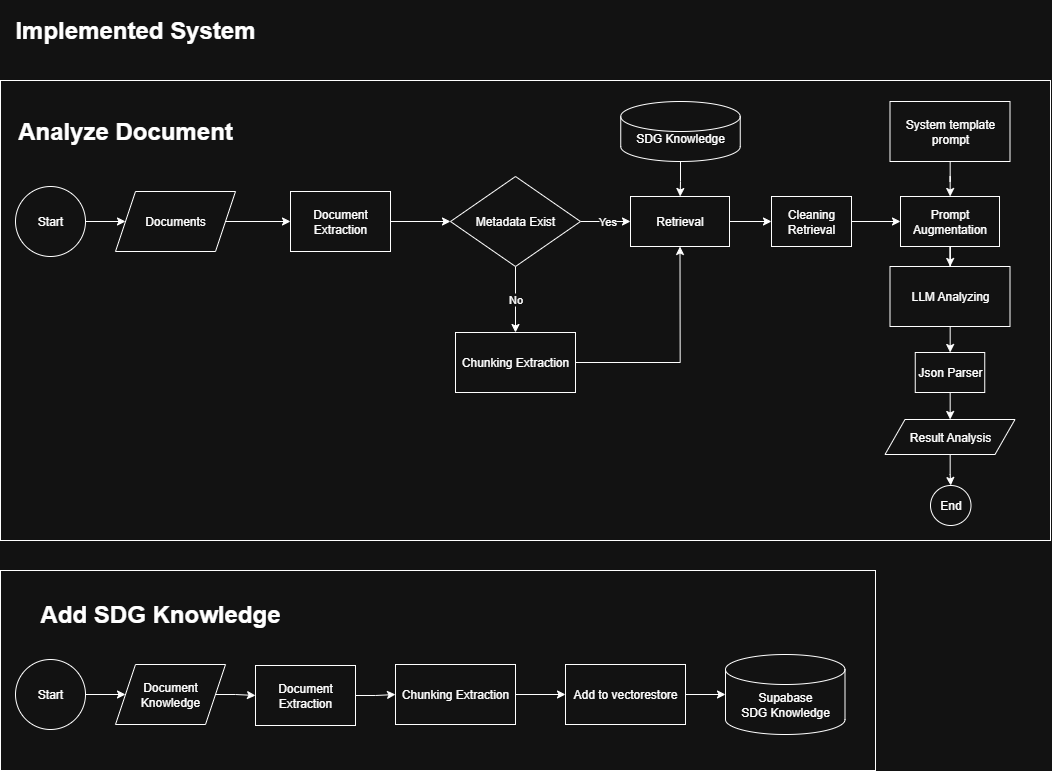

The diagram above was exported from draw.io. Its source (the exported page's mxGraphModel, read from the mxfile embedded in the PNG):
<mxGraphModel dx="2620" dy="2723" grid="1" gridSize="10" guides="1" tooltips="1" connect="1" arrows="1" fold="1" page="1" pageScale="1" pageWidth="1100" pageHeight="850" math="0" shadow="0">
  <root>
    <mxCell id="0" />
    <mxCell id="1" parent="0" />
    <mxCell id="2" value="" style="rounded=0;whiteSpace=wrap;html=1;" vertex="1" parent="1">
      <mxGeometry x="30" y="600" width="875" height="200" as="geometry" />
    </mxCell>
    <mxCell id="3" value="" style="rounded=0;whiteSpace=wrap;html=1;" vertex="1" parent="1">
      <mxGeometry x="30" y="110" width="1050" height="460" as="geometry" />
    </mxCell>
    <mxCell id="4" value="&lt;h1&gt;Analyze Document&lt;/h1&gt;" style="text;html=1;align=center;verticalAlign=middle;whiteSpace=wrap;rounded=0;" vertex="1" parent="1">
      <mxGeometry x="45" y="131" width="220" height="60" as="geometry" />
    </mxCell>
    <mxCell id="5" style="edgeStyle=orthogonalEdgeStyle;rounded=0;orthogonalLoop=1;jettySize=auto;html=1;entryX=0;entryY=0.5;entryDx=0;entryDy=0;" edge="1" source="6" target="8" parent="1">
      <mxGeometry relative="1" as="geometry" />
    </mxCell>
    <mxCell id="6" value="Documents" style="shape=parallelogram;perimeter=parallelogramPerimeter;whiteSpace=wrap;html=1;fixedSize=1;" vertex="1" parent="1">
      <mxGeometry x="145" y="221" width="120" height="60" as="geometry" />
    </mxCell>
    <mxCell id="7" value="" style="edgeStyle=orthogonalEdgeStyle;rounded=0;orthogonalLoop=1;jettySize=auto;html=1;" edge="1" source="8" target="12" parent="1">
      <mxGeometry relative="1" as="geometry" />
    </mxCell>
    <mxCell id="8" value="Document Extraction" style="rounded=0;whiteSpace=wrap;html=1;" vertex="1" parent="1">
      <mxGeometry x="320" y="221" width="100" height="60" as="geometry" />
    </mxCell>
    <mxCell id="9" value="&lt;h1&gt;Implemented System&lt;/h1&gt;" style="text;html=1;align=center;verticalAlign=middle;whiteSpace=wrap;rounded=0;" vertex="1" parent="1">
      <mxGeometry x="30" y="30" width="270" height="60" as="geometry" />
    </mxCell>
    <mxCell id="10" value="Yes" style="edgeStyle=orthogonalEdgeStyle;rounded=0;orthogonalLoop=1;jettySize=auto;html=1;" edge="1" source="12" target="14" parent="1">
      <mxGeometry relative="1" as="geometry" />
    </mxCell>
    <mxCell id="11" value="No" style="edgeStyle=orthogonalEdgeStyle;rounded=0;orthogonalLoop=1;jettySize=auto;html=1;" edge="1" source="12" target="20" parent="1">
      <mxGeometry relative="1" as="geometry" />
    </mxCell>
    <mxCell id="12" value="Metadata Exist" style="rhombus;whiteSpace=wrap;html=1;rounded=0;" vertex="1" parent="1">
      <mxGeometry x="480" y="206" width="130" height="90" as="geometry" />
    </mxCell>
    <mxCell id="13" value="" style="edgeStyle=orthogonalEdgeStyle;rounded=0;orthogonalLoop=1;jettySize=auto;html=1;" edge="1" source="14" target="18" parent="1">
      <mxGeometry relative="1" as="geometry" />
    </mxCell>
    <mxCell id="14" value="Retrieval" style="whiteSpace=wrap;html=1;rounded=0;" vertex="1" parent="1">
      <mxGeometry x="660" y="226" width="99" height="50" as="geometry" />
    </mxCell>
    <mxCell id="15" value="" style="edgeStyle=orthogonalEdgeStyle;rounded=0;orthogonalLoop=1;jettySize=auto;html=1;" edge="1" source="16" target="14" parent="1">
      <mxGeometry relative="1" as="geometry" />
    </mxCell>
    <mxCell id="16" value="SDG Knowledge" style="shape=cylinder3;whiteSpace=wrap;html=1;boundedLbl=1;backgroundOutline=1;size=15;" vertex="1" parent="1">
      <mxGeometry x="650.25" y="131" width="119.5" height="60" as="geometry" />
    </mxCell>
    <mxCell id="17" value="" style="edgeStyle=orthogonalEdgeStyle;rounded=0;orthogonalLoop=1;jettySize=auto;html=1;" edge="1" source="18" target="22" parent="1">
      <mxGeometry relative="1" as="geometry" />
    </mxCell>
    <mxCell id="18" value="Cleaning Retrieval" style="whiteSpace=wrap;html=1;rounded=0;" vertex="1" parent="1">
      <mxGeometry x="801" y="226" width="80" height="50" as="geometry" />
    </mxCell>
    <mxCell id="19" style="edgeStyle=orthogonalEdgeStyle;rounded=0;orthogonalLoop=1;jettySize=auto;html=1;entryX=0.5;entryY=1;entryDx=0;entryDy=0;" edge="1" source="20" target="14" parent="1">
      <mxGeometry relative="1" as="geometry" />
    </mxCell>
    <mxCell id="20" value="Chunking Extraction" style="whiteSpace=wrap;html=1;rounded=0;" vertex="1" parent="1">
      <mxGeometry x="485" y="362" width="120" height="60" as="geometry" />
    </mxCell>
    <mxCell id="21" value="" style="edgeStyle=orthogonalEdgeStyle;rounded=0;orthogonalLoop=1;jettySize=auto;html=1;" edge="1" source="22" target="26" parent="1">
      <mxGeometry relative="1" as="geometry" />
    </mxCell>
    <mxCell id="22" value="Prompt Augmentation" style="whiteSpace=wrap;html=1;rounded=0;" vertex="1" parent="1">
      <mxGeometry x="930" y="226" width="99" height="50" as="geometry" />
    </mxCell>
    <mxCell id="23" value="" style="edgeStyle=orthogonalEdgeStyle;rounded=0;orthogonalLoop=1;jettySize=auto;html=1;" edge="1" source="24" target="22" parent="1">
      <mxGeometry relative="1" as="geometry" />
    </mxCell>
    <mxCell id="24" value="System template prompt" style="rounded=0;whiteSpace=wrap;html=1;" vertex="1" parent="1">
      <mxGeometry x="919.5" y="131" width="120" height="60" as="geometry" />
    </mxCell>
    <mxCell id="25" value="" style="edgeStyle=orthogonalEdgeStyle;rounded=0;orthogonalLoop=1;jettySize=auto;html=1;" edge="1" source="26" target="28" parent="1">
      <mxGeometry relative="1" as="geometry" />
    </mxCell>
    <mxCell id="26" value="LLM Analyzing" style="whiteSpace=wrap;html=1;rounded=0;" vertex="1" parent="1">
      <mxGeometry x="919.5" y="296" width="120" height="60" as="geometry" />
    </mxCell>
    <mxCell id="27" value="" style="edgeStyle=orthogonalEdgeStyle;rounded=0;orthogonalLoop=1;jettySize=auto;html=1;" edge="1" source="28" target="30" parent="1">
      <mxGeometry relative="1" as="geometry" />
    </mxCell>
    <mxCell id="28" value="Json Parser" style="whiteSpace=wrap;html=1;rounded=0;" vertex="1" parent="1">
      <mxGeometry x="944.75" y="382" width="69.5" height="40" as="geometry" />
    </mxCell>
    <mxCell id="29" value="" style="edgeStyle=orthogonalEdgeStyle;rounded=0;orthogonalLoop=1;jettySize=auto;html=1;" edge="1" source="30" target="31" parent="1">
      <mxGeometry relative="1" as="geometry" />
    </mxCell>
    <mxCell id="30" value="Result Analysis" style="shape=parallelogram;perimeter=parallelogramPerimeter;whiteSpace=wrap;html=1;fixedSize=1;rounded=0;" vertex="1" parent="1">
      <mxGeometry x="914.5" y="449" width="130" height="35" as="geometry" />
    </mxCell>
    <mxCell id="31" value="End" style="ellipse;whiteSpace=wrap;html=1;rounded=0;" vertex="1" parent="1">
      <mxGeometry x="960" y="515" width="40.5" height="40" as="geometry" />
    </mxCell>
    <mxCell id="32" style="edgeStyle=orthogonalEdgeStyle;rounded=0;orthogonalLoop=1;jettySize=auto;html=1;entryX=0;entryY=0.5;entryDx=0;entryDy=0;" edge="1" source="33" target="6" parent="1">
      <mxGeometry relative="1" as="geometry" />
    </mxCell>
    <mxCell id="33" value="Start" style="ellipse;whiteSpace=wrap;html=1;aspect=fixed;" vertex="1" parent="1">
      <mxGeometry x="45" y="216" width="70" height="70" as="geometry" />
    </mxCell>
    <mxCell id="34" value="&lt;h1&gt;Add SDG Knowledge&lt;/h1&gt;" style="text;html=1;align=center;verticalAlign=middle;whiteSpace=wrap;rounded=0;" vertex="1" parent="1">
      <mxGeometry x="45" y="614" width="290" height="60" as="geometry" />
    </mxCell>
    <mxCell id="35" style="edgeStyle=orthogonalEdgeStyle;rounded=0;orthogonalLoop=1;jettySize=auto;html=1;entryX=0;entryY=0.5;entryDx=0;entryDy=0;" edge="1" source="36" target="38" parent="1">
      <mxGeometry relative="1" as="geometry" />
    </mxCell>
    <mxCell id="36" value="Document Knowledge" style="shape=parallelogram;perimeter=parallelogramPerimeter;whiteSpace=wrap;html=1;fixedSize=1;" vertex="1" parent="1">
      <mxGeometry x="145" y="694" width="110" height="60" as="geometry" />
    </mxCell>
    <mxCell id="37" value="" style="edgeStyle=orthogonalEdgeStyle;rounded=0;orthogonalLoop=1;jettySize=auto;html=1;entryX=0;entryY=0.5;entryDx=0;entryDy=0;" edge="1" source="38" target="41" parent="1">
      <mxGeometry relative="1" as="geometry">
        <mxPoint x="480" y="724" as="targetPoint" />
      </mxGeometry>
    </mxCell>
    <mxCell id="38" value="Document Extraction" style="rounded=0;whiteSpace=wrap;html=1;" vertex="1" parent="1">
      <mxGeometry x="285" y="695" width="100" height="60" as="geometry" />
    </mxCell>
    <mxCell id="39" value="Supabase&lt;br&gt;SDG Knowledge" style="shape=cylinder3;whiteSpace=wrap;html=1;boundedLbl=1;backgroundOutline=1;size=15;" vertex="1" parent="1">
      <mxGeometry x="755" y="684" width="119.5" height="80" as="geometry" />
    </mxCell>
    <mxCell id="40" value="" style="edgeStyle=orthogonalEdgeStyle;rounded=0;orthogonalLoop=1;jettySize=auto;html=1;" edge="1" source="41" target="45" parent="1">
      <mxGeometry relative="1" as="geometry" />
    </mxCell>
    <mxCell id="41" value="Chunking Extraction" style="whiteSpace=wrap;html=1;rounded=0;" vertex="1" parent="1">
      <mxGeometry x="425" y="694" width="120" height="60" as="geometry" />
    </mxCell>
    <mxCell id="42" style="edgeStyle=orthogonalEdgeStyle;rounded=0;orthogonalLoop=1;jettySize=auto;html=1;entryX=0;entryY=0.5;entryDx=0;entryDy=0;" edge="1" source="43" target="36" parent="1">
      <mxGeometry relative="1" as="geometry" />
    </mxCell>
    <mxCell id="43" value="Start" style="ellipse;whiteSpace=wrap;html=1;aspect=fixed;" vertex="1" parent="1">
      <mxGeometry x="45" y="689" width="70" height="70" as="geometry" />
    </mxCell>
    <mxCell id="44" style="edgeStyle=orthogonalEdgeStyle;rounded=0;orthogonalLoop=1;jettySize=auto;html=1;" edge="1" source="45" target="39" parent="1">
      <mxGeometry relative="1" as="geometry" />
    </mxCell>
    <mxCell id="45" value="Add to vectorestore" style="whiteSpace=wrap;html=1;rounded=0;" vertex="1" parent="1">
      <mxGeometry x="595" y="694" width="120" height="60" as="geometry" />
    </mxCell>
    <mxCell id="46" style="edgeStyle=orthogonalEdgeStyle;rounded=0;orthogonalLoop=1;jettySize=auto;html=1;exitX=0.5;exitY=1;exitDx=0;exitDy=0;" edge="1" source="34" target="34" parent="1">
      <mxGeometry relative="1" as="geometry" />
    </mxCell>
  </root>
</mxGraphModel>